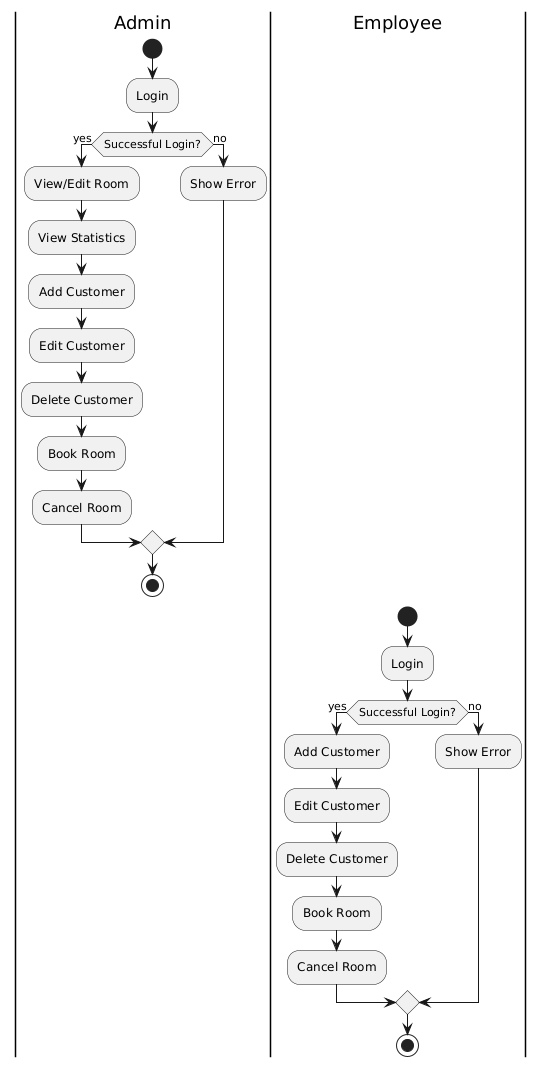

The diagram above was rendered by PlantUML. Its source (embedded in the PNG):
@startuml
|Admin|
start
:Login;
if (Successful Login?) then (yes)
    :View/Edit Room;
    :View Statistics;
    :Add Customer;
    :Edit Customer;
    :Delete Customer;
    :Book Room;
    :Cancel Room;
else (no)
    :Show Error;
endif
stop

|Employee|
start
:Login;
if (Successful Login?) then (yes)
    :Add Customer;
    :Edit Customer;
    :Delete Customer;
    :Book Room;
    :Cancel Room;
else (no)
    :Show Error;
endif
stop
@enduml